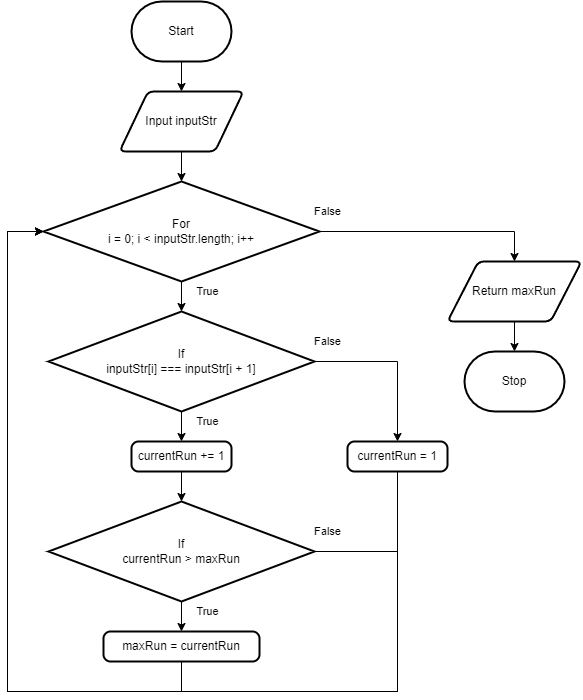

The diagram above was exported from draw.io. Its source (the exported page's mxGraphModel, read from the mxfile embedded in the PNG):
<mxGraphModel dx="1086" dy="666" grid="1" gridSize="10" guides="1" tooltips="1" connect="1" arrows="1" fold="1" page="1" pageScale="1" pageWidth="827" pageHeight="1169" math="0" shadow="0">
  <root>
    <mxCell id="0" />
    <mxCell id="1" parent="0" />
    <mxCell id="4" value="" style="edgeStyle=none;html=1;" edge="1" parent="1" source="2" target="3">
      <mxGeometry relative="1" as="geometry" />
    </mxCell>
    <mxCell id="2" value="Start" style="strokeWidth=2;html=1;shape=mxgraph.flowchart.terminator;whiteSpace=wrap;" vertex="1" parent="1">
      <mxGeometry x="364" y="40" width="100" height="60" as="geometry" />
    </mxCell>
    <mxCell id="6" value="" style="edgeStyle=none;html=1;" edge="1" parent="1" source="3" target="5">
      <mxGeometry relative="1" as="geometry" />
    </mxCell>
    <mxCell id="3" value="Input inputStr" style="shape=parallelogram;html=1;strokeWidth=2;perimeter=parallelogramPerimeter;whiteSpace=wrap;rounded=1;arcSize=12;size=0.23;" vertex="1" parent="1">
      <mxGeometry x="352" y="130" width="124" height="60" as="geometry" />
    </mxCell>
    <mxCell id="8" value="" style="edgeStyle=none;html=1;" edge="1" parent="1" source="5" target="7">
      <mxGeometry relative="1" as="geometry" />
    </mxCell>
    <mxCell id="22" style="edgeStyle=orthogonalEdgeStyle;shape=connector;rounded=0;html=1;entryX=0.5;entryY=0;entryDx=0;entryDy=0;labelBackgroundColor=default;strokeColor=default;fontFamily=Helvetica;fontSize=11;fontColor=default;endArrow=classic;" edge="1" parent="1" source="5" target="21">
      <mxGeometry relative="1" as="geometry" />
    </mxCell>
    <mxCell id="5" value="For&lt;br&gt;i = 0; i &amp;lt; inputStr.length; i++" style="strokeWidth=2;html=1;shape=mxgraph.flowchart.decision;whiteSpace=wrap;" vertex="1" parent="1">
      <mxGeometry x="276" y="220" width="276" height="100" as="geometry" />
    </mxCell>
    <mxCell id="14" style="edgeStyle=none;html=1;entryX=0.5;entryY=0;entryDx=0;entryDy=0;" edge="1" parent="1" source="7" target="10">
      <mxGeometry relative="1" as="geometry" />
    </mxCell>
    <mxCell id="17" style="edgeStyle=orthogonalEdgeStyle;html=1;entryX=0.5;entryY=0;entryDx=0;entryDy=0;rounded=0;" edge="1" parent="1" source="7" target="9">
      <mxGeometry relative="1" as="geometry" />
    </mxCell>
    <mxCell id="7" value="If&lt;br&gt;inputStr[i] === inputStr[i + 1]" style="strokeWidth=2;html=1;shape=mxgraph.flowchart.decision;whiteSpace=wrap;" vertex="1" parent="1">
      <mxGeometry x="281" y="350" width="266" height="100" as="geometry" />
    </mxCell>
    <mxCell id="20" style="edgeStyle=orthogonalEdgeStyle;shape=connector;rounded=0;html=1;entryX=0;entryY=0.5;entryDx=0;entryDy=0;entryPerimeter=0;labelBackgroundColor=default;strokeColor=default;fontFamily=Helvetica;fontSize=11;fontColor=default;endArrow=classic;" edge="1" parent="1" source="9" target="5">
      <mxGeometry relative="1" as="geometry">
        <Array as="points">
          <mxPoint x="630" y="730" />
          <mxPoint x="240" y="730" />
          <mxPoint x="240" y="270" />
        </Array>
      </mxGeometry>
    </mxCell>
    <mxCell id="9" value="currentRun = 1" style="rounded=1;whiteSpace=wrap;html=1;absoluteArcSize=1;arcSize=14;strokeWidth=2;" vertex="1" parent="1">
      <mxGeometry x="580" y="480" width="100" height="30" as="geometry" />
    </mxCell>
    <mxCell id="15" style="edgeStyle=none;html=1;entryX=0.5;entryY=0;entryDx=0;entryDy=0;entryPerimeter=0;" edge="1" parent="1" source="10" target="11">
      <mxGeometry relative="1" as="geometry" />
    </mxCell>
    <mxCell id="10" value="currentRun += 1" style="rounded=1;whiteSpace=wrap;html=1;absoluteArcSize=1;arcSize=14;strokeWidth=2;" vertex="1" parent="1">
      <mxGeometry x="364" y="480" width="100" height="30" as="geometry" />
    </mxCell>
    <mxCell id="16" value="" style="edgeStyle=none;html=1;" edge="1" parent="1" source="11" target="12">
      <mxGeometry relative="1" as="geometry" />
    </mxCell>
    <mxCell id="30" style="edgeStyle=orthogonalEdgeStyle;shape=connector;rounded=0;html=1;entryX=0;entryY=0.5;entryDx=0;entryDy=0;entryPerimeter=0;labelBackgroundColor=default;strokeColor=default;fontFamily=Helvetica;fontSize=11;fontColor=default;endArrow=classic;" edge="1" parent="1" source="11" target="5">
      <mxGeometry relative="1" as="geometry">
        <Array as="points">
          <mxPoint x="630" y="590" />
          <mxPoint x="630" y="730" />
          <mxPoint x="240" y="730" />
          <mxPoint x="240" y="270" />
        </Array>
      </mxGeometry>
    </mxCell>
    <mxCell id="11" value="If&lt;br&gt;currentRun &amp;gt; maxRun" style="strokeWidth=2;html=1;shape=mxgraph.flowchart.decision;whiteSpace=wrap;" vertex="1" parent="1">
      <mxGeometry x="281" y="540" width="266" height="100" as="geometry" />
    </mxCell>
    <mxCell id="19" style="edgeStyle=orthogonalEdgeStyle;shape=connector;rounded=0;html=1;entryX=0;entryY=0.5;entryDx=0;entryDy=0;entryPerimeter=0;labelBackgroundColor=default;strokeColor=default;fontFamily=Helvetica;fontSize=11;fontColor=default;endArrow=classic;" edge="1" parent="1" source="12" target="5">
      <mxGeometry relative="1" as="geometry">
        <Array as="points">
          <mxPoint x="414" y="730" />
          <mxPoint x="240" y="730" />
          <mxPoint x="240" y="270" />
        </Array>
      </mxGeometry>
    </mxCell>
    <mxCell id="12" value="maxRun = currentRun" style="rounded=1;whiteSpace=wrap;html=1;absoluteArcSize=1;arcSize=14;strokeWidth=2;" vertex="1" parent="1">
      <mxGeometry x="336" y="670" width="156" height="30" as="geometry" />
    </mxCell>
    <mxCell id="24" value="" style="edgeStyle=orthogonalEdgeStyle;shape=connector;rounded=0;html=1;labelBackgroundColor=default;strokeColor=default;fontFamily=Helvetica;fontSize=11;fontColor=default;endArrow=classic;" edge="1" parent="1" source="21" target="23">
      <mxGeometry relative="1" as="geometry" />
    </mxCell>
    <mxCell id="21" value="Return maxRun" style="shape=parallelogram;html=1;strokeWidth=2;perimeter=parallelogramPerimeter;whiteSpace=wrap;rounded=1;arcSize=12;size=0.23;" vertex="1" parent="1">
      <mxGeometry x="680" y="300" width="134" height="60" as="geometry" />
    </mxCell>
    <mxCell id="23" value="Stop" style="strokeWidth=2;html=1;shape=mxgraph.flowchart.terminator;whiteSpace=wrap;" vertex="1" parent="1">
      <mxGeometry x="697" y="390" width="100" height="60" as="geometry" />
    </mxCell>
    <mxCell id="25" value="True" style="text;html=1;align=center;verticalAlign=middle;resizable=0;points=[];autosize=1;strokeColor=none;fillColor=none;fontSize=11;fontFamily=Helvetica;fontColor=default;" vertex="1" parent="1">
      <mxGeometry x="415" y="315" width="50" height="30" as="geometry" />
    </mxCell>
    <mxCell id="26" value="False" style="text;html=1;align=center;verticalAlign=middle;resizable=0;points=[];autosize=1;strokeColor=none;fillColor=none;fontSize=11;fontFamily=Helvetica;fontColor=default;" vertex="1" parent="1">
      <mxGeometry x="535" y="235" width="50" height="30" as="geometry" />
    </mxCell>
    <mxCell id="27" value="True" style="text;html=1;align=center;verticalAlign=middle;resizable=0;points=[];autosize=1;strokeColor=none;fillColor=none;fontSize=11;fontFamily=Helvetica;fontColor=default;" vertex="1" parent="1">
      <mxGeometry x="415" y="445" width="50" height="30" as="geometry" />
    </mxCell>
    <mxCell id="28" value="False" style="text;html=1;align=center;verticalAlign=middle;resizable=0;points=[];autosize=1;strokeColor=none;fillColor=none;fontSize=11;fontFamily=Helvetica;fontColor=default;" vertex="1" parent="1">
      <mxGeometry x="535" y="365" width="50" height="30" as="geometry" />
    </mxCell>
    <mxCell id="29" value="True" style="text;html=1;align=center;verticalAlign=middle;resizable=0;points=[];autosize=1;strokeColor=none;fillColor=none;fontSize=11;fontFamily=Helvetica;fontColor=default;" vertex="1" parent="1">
      <mxGeometry x="415" y="635" width="50" height="30" as="geometry" />
    </mxCell>
    <mxCell id="31" value="False" style="text;html=1;align=center;verticalAlign=middle;resizable=0;points=[];autosize=1;strokeColor=none;fillColor=none;fontSize=11;fontFamily=Helvetica;fontColor=default;" vertex="1" parent="1">
      <mxGeometry x="535" y="555" width="50" height="30" as="geometry" />
    </mxCell>
  </root>
</mxGraphModel>